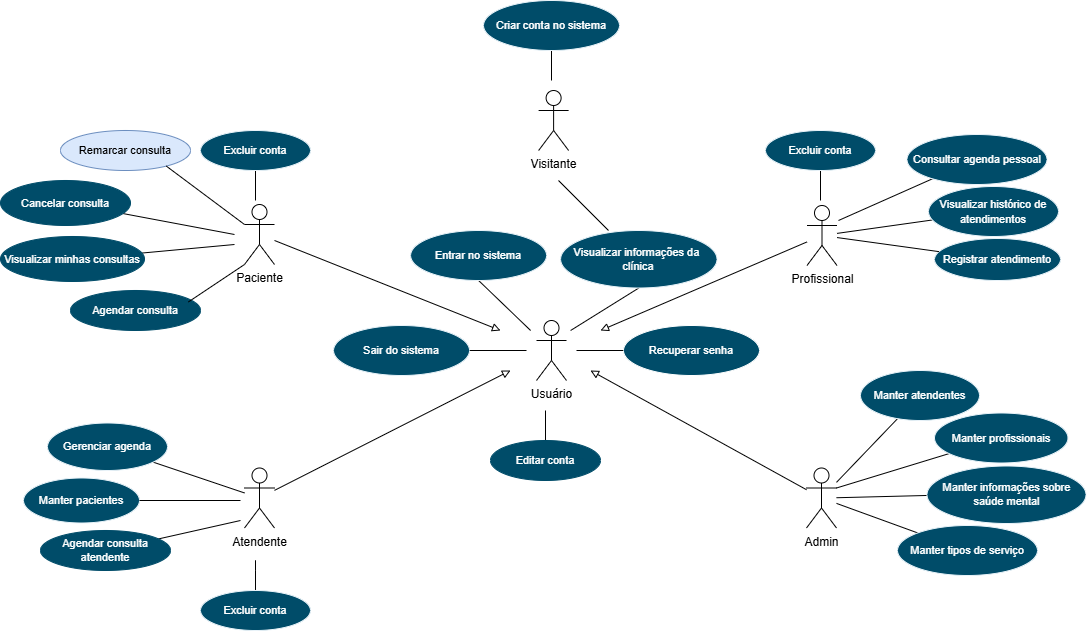

The diagram above was exported from draw.io. Its source (the exported page's mxGraphModel, read from the mxfile embedded in the PNG):
<mxGraphModel dx="1041" dy="894" grid="1" gridSize="10" guides="0" tooltips="1" connect="1" arrows="1" fold="1" page="1" pageScale="1" pageWidth="827" pageHeight="1169" math="0" shadow="0">
  <root>
    <mxCell id="0" />
    <mxCell id="1" parent="0" />
    <mxCell id="e7O0EFjPWnBAMHPJP0LU-36" value="Usuário" style="shape=umlActor;verticalLabelPosition=bottom;verticalAlign=top;html=1;outlineConnect=0;" parent="1" vertex="1">
      <mxGeometry x="2136" y="590" width="30" height="60" as="geometry" />
    </mxCell>
    <mxCell id="e7O0EFjPWnBAMHPJP0LU-37" style="edgeStyle=none;rounded=0;orthogonalLoop=1;jettySize=auto;html=1;exitX=0;exitY=0.5;exitDx=0;exitDy=0;strokeColor=default;align=center;verticalAlign=middle;fontFamily=Helvetica;fontSize=11;fontColor=default;labelBackgroundColor=default;startArrow=none;startFill=0;endArrow=none;endFill=0;" parent="1" source="e7O0EFjPWnBAMHPJP0LU-38" edge="1">
      <mxGeometry relative="1" as="geometry">
        <mxPoint x="2176" y="620" as="targetPoint" />
      </mxGeometry>
    </mxCell>
    <mxCell id="e7O0EFjPWnBAMHPJP0LU-38" value="&lt;font color=&quot;#ffffff&quot;&gt;Recuperar senha&lt;/font&gt;" style="ellipse;whiteSpace=wrap;html=1;fontFamily=Helvetica;fontSize=11;fontColor=#333333;labelBackgroundColor=none;fillColor=#004C69;strokeColor=#FFFFFF;" parent="1" vertex="1">
      <mxGeometry x="2223" y="595" width="136" height="50" as="geometry" />
    </mxCell>
    <mxCell id="e7O0EFjPWnBAMHPJP0LU-51" style="edgeStyle=none;rounded=0;orthogonalLoop=1;jettySize=auto;html=1;strokeColor=default;align=center;verticalAlign=middle;fontFamily=Helvetica;fontSize=11;fontColor=default;labelBackgroundColor=default;startArrow=none;startFill=0;endArrow=none;endFill=0;" parent="1" source="e7O0EFjPWnBAMHPJP0LU-40" edge="1">
      <mxGeometry relative="1" as="geometry">
        <mxPoint x="2145" y="680" as="targetPoint" />
      </mxGeometry>
    </mxCell>
    <mxCell id="e7O0EFjPWnBAMHPJP0LU-40" value="&lt;font color=&quot;#ffffff&quot;&gt;Editar conta&lt;/font&gt;" style="ellipse;whiteSpace=wrap;html=1;fontFamily=Helvetica;fontSize=11;labelBackgroundColor=none;fillColor=#004c69;strokeColor=#004C69;fontColor=#333333;" parent="1" vertex="1">
      <mxGeometry x="2090" y="710" width="110" height="40" as="geometry" />
    </mxCell>
    <mxCell id="e7O0EFjPWnBAMHPJP0LU-49" style="edgeStyle=none;rounded=0;orthogonalLoop=1;jettySize=auto;html=1;exitX=0.5;exitY=1;exitDx=0;exitDy=0;strokeColor=default;align=center;verticalAlign=middle;fontFamily=Helvetica;fontSize=11;fontColor=default;labelBackgroundColor=default;startArrow=none;startFill=0;endArrow=none;endFill=0;" parent="1" source="e7O0EFjPWnBAMHPJP0LU-42" edge="1">
      <mxGeometry relative="1" as="geometry">
        <mxPoint x="2130.11" y="600" as="targetPoint" />
      </mxGeometry>
    </mxCell>
    <mxCell id="e7O0EFjPWnBAMHPJP0LU-42" value="Entrar no sistema" style="ellipse;whiteSpace=wrap;html=1;fontFamily=Helvetica;fontSize=11;fontColor=#FFFFFF;labelBackgroundColor=none;fillColor=#004C69;strokeColor=#E9F3F9;" parent="1" vertex="1">
      <mxGeometry x="2010.11" y="500" width="136" height="50" as="geometry" />
    </mxCell>
    <mxCell id="e7O0EFjPWnBAMHPJP0LU-43" style="edgeStyle=none;rounded=0;orthogonalLoop=1;jettySize=auto;html=1;exitX=1;exitY=0.5;exitDx=0;exitDy=0;strokeColor=default;align=center;verticalAlign=middle;fontFamily=Helvetica;fontSize=11;fontColor=default;labelBackgroundColor=default;startArrow=none;startFill=0;endArrow=none;endFill=0;" parent="1" source="e7O0EFjPWnBAMHPJP0LU-44" edge="1">
      <mxGeometry relative="1" as="geometry">
        <mxPoint x="2126" y="620" as="targetPoint" />
      </mxGeometry>
    </mxCell>
    <mxCell id="e7O0EFjPWnBAMHPJP0LU-44" value="Sair do sistema" style="ellipse;whiteSpace=wrap;html=1;fontFamily=Helvetica;fontSize=11;fontColor=#FFFFFF;labelBackgroundColor=none;fillColor=#004C69;strokeColor=#E9F3F9;" parent="1" vertex="1">
      <mxGeometry x="1933.03" y="595" width="136" height="50" as="geometry" />
    </mxCell>
    <mxCell id="WHYWlsghIG-EDC8eEKVs-2" style="rounded=0;orthogonalLoop=1;jettySize=auto;html=1;endArrow=none;startFill=0;" parent="1" source="e7O0EFjPWnBAMHPJP0LU-46" edge="1">
      <mxGeometry relative="1" as="geometry">
        <mxPoint x="1855" y="840" as="targetPoint" />
        <Array as="points">
          <mxPoint x="1855" y="840" />
          <mxPoint x="1855" y="830" />
        </Array>
      </mxGeometry>
    </mxCell>
    <mxCell id="e7O0EFjPWnBAMHPJP0LU-46" value="Excluir conta" style="ellipse;whiteSpace=wrap;html=1;fontFamily=Helvetica;fontSize=11;fontColor=#FFFFFF;labelBackgroundColor=none;fillColor=#004C69;strokeColor=#E9F3F9;" parent="1" vertex="1">
      <mxGeometry x="1800" y="860" width="110" height="40" as="geometry" />
    </mxCell>
    <mxCell id="e7O0EFjPWnBAMHPJP0LU-50" style="edgeStyle=none;rounded=0;orthogonalLoop=1;jettySize=auto;html=1;exitX=0.5;exitY=1;exitDx=0;exitDy=0;strokeColor=default;align=center;verticalAlign=middle;fontFamily=Helvetica;fontSize=11;fontColor=default;labelBackgroundColor=default;startArrow=none;startFill=0;endArrow=none;endFill=0;" parent="1" source="e7O0EFjPWnBAMHPJP0LU-48" edge="1">
      <mxGeometry relative="1" as="geometry">
        <mxPoint x="2170.11" y="600" as="targetPoint" />
      </mxGeometry>
    </mxCell>
    <mxCell id="e7O0EFjPWnBAMHPJP0LU-48" value="Visualizar informações da&amp;nbsp;&lt;div&gt;clínica&lt;/div&gt;" style="ellipse;whiteSpace=wrap;html=1;fontFamily=Helvetica;fontSize=11;fontColor=#FFFFFF;labelBackgroundColor=none;fillColor=#004C69;strokeColor=#E9F3F9;" parent="1" vertex="1">
      <mxGeometry x="2160.11" y="500" width="156.4" height="57.5" as="geometry" />
    </mxCell>
    <mxCell id="e7O0EFjPWnBAMHPJP0LU-118" style="edgeStyle=none;rounded=0;orthogonalLoop=1;jettySize=auto;html=1;strokeColor=default;align=center;verticalAlign=middle;fontFamily=Helvetica;fontSize=11;fontColor=default;labelBackgroundColor=default;startArrow=none;startFill=0;endArrow=block;endFill=0;" parent="1" source="e7O0EFjPWnBAMHPJP0LU-54" edge="1">
      <mxGeometry relative="1" as="geometry">
        <mxPoint x="2190" y="640" as="targetPoint" />
      </mxGeometry>
    </mxCell>
    <mxCell id="ixyhoaIsoTg_aOQRkYTO-3" style="rounded=0;orthogonalLoop=1;jettySize=auto;html=1;exitX=1;exitY=0.3333333333333333;exitDx=0;exitDy=0;exitPerimeter=0;startArrow=none;startFill=0;endArrow=none;endFill=0;" parent="1" source="e7O0EFjPWnBAMHPJP0LU-54" target="ixyhoaIsoTg_aOQRkYTO-2" edge="1">
      <mxGeometry relative="1" as="geometry" />
    </mxCell>
    <mxCell id="e7O0EFjPWnBAMHPJP0LU-54" value="Admin" style="shape=umlActor;verticalLabelPosition=bottom;verticalAlign=top;html=1;outlineConnect=0;" parent="1" vertex="1">
      <mxGeometry x="2406" y="737.5" width="30" height="60" as="geometry" />
    </mxCell>
    <mxCell id="e7O0EFjPWnBAMHPJP0LU-115" style="edgeStyle=none;rounded=0;orthogonalLoop=1;jettySize=auto;html=1;strokeColor=default;align=center;verticalAlign=middle;fontFamily=Helvetica;fontSize=11;fontColor=default;labelBackgroundColor=default;startArrow=none;startFill=0;endArrow=block;endFill=0;" parent="1" source="e7O0EFjPWnBAMHPJP0LU-55" edge="1">
      <mxGeometry relative="1" as="geometry">
        <mxPoint x="2110" y="640" as="targetPoint" />
      </mxGeometry>
    </mxCell>
    <mxCell id="e7O0EFjPWnBAMHPJP0LU-55" value="Atendente" style="shape=umlActor;verticalLabelPosition=bottom;verticalAlign=top;html=1;outlineConnect=0;" parent="1" vertex="1">
      <mxGeometry x="1844" y="737.5" width="30" height="60" as="geometry" />
    </mxCell>
    <mxCell id="e7O0EFjPWnBAMHPJP0LU-56" style="rounded=0;orthogonalLoop=1;jettySize=auto;html=1;endArrow=none;endFill=0;" parent="1" source="e7O0EFjPWnBAMHPJP0LU-54" target="e7O0EFjPWnBAMHPJP0LU-57" edge="1">
      <mxGeometry relative="1" as="geometry">
        <mxPoint x="2546" y="782.5" as="targetPoint" />
      </mxGeometry>
    </mxCell>
    <mxCell id="e7O0EFjPWnBAMHPJP0LU-57" value="Manter atendentes" style="ellipse;whiteSpace=wrap;html=1;fontSize=11;fillColor=#004C69;fontColor=#FFFFFF;strokeColor=#E9F3F9;" parent="1" vertex="1">
      <mxGeometry x="2460" y="640" width="119" height="50" as="geometry" />
    </mxCell>
    <mxCell id="e7O0EFjPWnBAMHPJP0LU-61" style="rounded=0;orthogonalLoop=1;jettySize=auto;html=1;endArrow=none;endFill=0;" parent="1" source="e7O0EFjPWnBAMHPJP0LU-62" target="e7O0EFjPWnBAMHPJP0LU-54" edge="1">
      <mxGeometry relative="1" as="geometry" />
    </mxCell>
    <mxCell id="e7O0EFjPWnBAMHPJP0LU-62" value="Manter tipos de serviço" style="ellipse;whiteSpace=wrap;html=1;fontSize=11;fillColor=#004C69;strokeColor=#E9F3F9;fontColor=#FFFFFF;" parent="1" vertex="1">
      <mxGeometry x="2497" y="795" width="140" height="50" as="geometry" />
    </mxCell>
    <mxCell id="e7O0EFjPWnBAMHPJP0LU-63" style="edgeStyle=none;rounded=0;orthogonalLoop=1;jettySize=auto;html=1;strokeColor=default;align=center;verticalAlign=middle;fontFamily=Helvetica;fontSize=11;fontColor=default;labelBackgroundColor=default;endArrow=none;endFill=0;" parent="1" source="e7O0EFjPWnBAMHPJP0LU-64" target="e7O0EFjPWnBAMHPJP0LU-54" edge="1">
      <mxGeometry relative="1" as="geometry" />
    </mxCell>
    <mxCell id="e7O0EFjPWnBAMHPJP0LU-64" value="Manter informações sobre saúde mental" style="ellipse;whiteSpace=wrap;html=1;fontSize=11;fillColor=#004C69;fontColor=#FFFFFF;strokeColor=#E9F3F9;" parent="1" vertex="1">
      <mxGeometry x="2526.5" y="735.5" width="159" height="57.5" as="geometry" />
    </mxCell>
    <mxCell id="lnAsOg7gTQo4jJVtETAS-23" style="edgeStyle=none;rounded=0;orthogonalLoop=1;jettySize=auto;html=1;strokeColor=default;align=center;verticalAlign=middle;fontFamily=Helvetica;fontSize=11;fontColor=default;labelBackgroundColor=default;endArrow=none;endFill=0;" parent="1" edge="1">
      <mxGeometry relative="1" as="geometry">
        <mxPoint x="2158" y="450" as="sourcePoint" />
        <mxPoint x="2208" y="500" as="targetPoint" />
      </mxGeometry>
    </mxCell>
    <mxCell id="e7O0EFjPWnBAMHPJP0LU-65" value="Visitante" style="shape=umlActor;verticalLabelPosition=bottom;verticalAlign=top;html=1;" parent="1" vertex="1">
      <mxGeometry x="2138.11" y="360" width="30" height="60" as="geometry" />
    </mxCell>
    <mxCell id="e7O0EFjPWnBAMHPJP0LU-117" style="edgeStyle=none;rounded=0;orthogonalLoop=1;jettySize=auto;html=1;strokeColor=default;align=center;verticalAlign=middle;fontFamily=Helvetica;fontSize=11;fontColor=default;labelBackgroundColor=default;startArrow=none;startFill=0;endArrow=block;endFill=0;" parent="1" source="e7O0EFjPWnBAMHPJP0LU-68" edge="1">
      <mxGeometry relative="1" as="geometry">
        <mxPoint x="2200" y="600" as="targetPoint" />
      </mxGeometry>
    </mxCell>
    <mxCell id="e7O0EFjPWnBAMHPJP0LU-68" value="Profissional" style="shape=umlActor;verticalLabelPosition=bottom;verticalAlign=top;html=1;" parent="1" vertex="1">
      <mxGeometry x="2406.5" y="475" width="30" height="60" as="geometry" />
    </mxCell>
    <mxCell id="e7O0EFjPWnBAMHPJP0LU-116" style="edgeStyle=none;rounded=0;orthogonalLoop=1;jettySize=auto;html=1;strokeColor=default;align=center;verticalAlign=middle;fontFamily=Helvetica;fontSize=11;fontColor=default;labelBackgroundColor=default;startArrow=none;startFill=0;endArrow=block;endFill=0;" parent="1" source="e7O0EFjPWnBAMHPJP0LU-71" edge="1">
      <mxGeometry relative="1" as="geometry">
        <mxPoint x="2100" y="600" as="targetPoint" />
      </mxGeometry>
    </mxCell>
    <mxCell id="e7O0EFjPWnBAMHPJP0LU-71" value="Paciente" style="shape=umlActor;verticalLabelPosition=bottom;verticalAlign=top;html=1;" parent="1" vertex="1">
      <mxGeometry x="1844" y="474" width="30" height="60" as="geometry" />
    </mxCell>
    <mxCell id="e7O0EFjPWnBAMHPJP0LU-72" style="edgeStyle=none;rounded=0;orthogonalLoop=1;jettySize=auto;html=1;strokeColor=default;align=center;verticalAlign=middle;fontFamily=Helvetica;fontSize=11;fontColor=default;labelBackgroundColor=default;endArrow=none;endFill=0;" parent="1" source="e7O0EFjPWnBAMHPJP0LU-73" edge="1">
      <mxGeometry relative="1" as="geometry">
        <mxPoint x="1834" y="504" as="targetPoint" />
      </mxGeometry>
    </mxCell>
    <mxCell id="e7O0EFjPWnBAMHPJP0LU-73" value="&lt;font color=&quot;#ffffff&quot;&gt;Cancelar consulta&lt;/font&gt;" style="ellipse;whiteSpace=wrap;html=1;fontFamily=Helvetica;fontSize=11;fontColor=#333333;labelBackgroundColor=none;fillColor=#004c69;strokeColor=#004C69;" parent="1" vertex="1">
      <mxGeometry x="1600" y="450" width="130" height="45" as="geometry" />
    </mxCell>
    <mxCell id="e7O0EFjPWnBAMHPJP0LU-76" style="edgeStyle=none;rounded=0;orthogonalLoop=1;jettySize=auto;html=1;strokeColor=default;align=center;verticalAlign=middle;fontFamily=Helvetica;fontSize=11;fontColor=default;labelBackgroundColor=default;endArrow=none;endFill=0;" parent="1" source="e7O0EFjPWnBAMHPJP0LU-77" edge="1">
      <mxGeometry relative="1" as="geometry">
        <mxPoint x="2151" y="350" as="targetPoint" />
      </mxGeometry>
    </mxCell>
    <mxCell id="e7O0EFjPWnBAMHPJP0LU-77" value="Criar conta no sistema" style="ellipse;whiteSpace=wrap;html=1;fontFamily=Helvetica;fontSize=11;fontColor=#FFFFFF;labelBackgroundColor=none;fillColor=#004C69;strokeColor=#E9F3F9;" parent="1" vertex="1">
      <mxGeometry x="2083" y="270" width="136" height="50" as="geometry" />
    </mxCell>
    <mxCell id="e7O0EFjPWnBAMHPJP0LU-82" value="" style="ellipse;whiteSpace=wrap;html=1;align=center;aspect=fixed;fillColor=none;strokeColor=none;resizable=0;perimeter=centerPerimeter;rotatable=0;allowArrows=0;points=[];outlineConnect=1;fontFamily=Helvetica;fontSize=11;fontColor=default;labelBackgroundColor=default;" parent="1" vertex="1">
      <mxGeometry x="2506.5" y="475" width="10" height="10" as="geometry" />
    </mxCell>
    <mxCell id="FBQNg3yo92agxncLhSGo-8" style="edgeStyle=none;shape=connector;rounded=0;orthogonalLoop=1;jettySize=auto;html=1;strokeColor=default;align=center;verticalAlign=middle;fontFamily=Helvetica;fontSize=11;fontColor=default;labelBackgroundColor=default;startFill=0;endArrow=none;" edge="1" parent="1" source="e7O0EFjPWnBAMHPJP0LU-85" target="e7O0EFjPWnBAMHPJP0LU-55">
      <mxGeometry relative="1" as="geometry" />
    </mxCell>
    <mxCell id="e7O0EFjPWnBAMHPJP0LU-85" value="Gerenciar agenda" style="ellipse;whiteSpace=wrap;html=1;fontFamily=Helvetica;fontSize=11;labelBackgroundColor=none;fillColor=#004C69;strokeColor=#E9F3F9;fontColor=#FFFFFF;" parent="1" vertex="1">
      <mxGeometry x="1647" y="692.5" width="120" height="47.5" as="geometry" />
    </mxCell>
    <mxCell id="e7O0EFjPWnBAMHPJP0LU-86" value="Registrar atendimento" style="ellipse;whiteSpace=wrap;html=1;fontFamily=Helvetica;fontSize=11;labelBackgroundColor=none;fillColor=#004C69;strokeColor=#E9F3F9;fontColor=#FFFFFF;" parent="1" vertex="1">
      <mxGeometry x="2534" y="508" width="126" height="42" as="geometry" />
    </mxCell>
    <mxCell id="e7O0EFjPWnBAMHPJP0LU-87" style="edgeStyle=none;rounded=0;orthogonalLoop=1;jettySize=auto;html=1;strokeColor=default;align=center;verticalAlign=middle;fontFamily=Helvetica;fontSize=11;fontColor=default;labelBackgroundColor=default;endArrow=none;endFill=0;" parent="1" source="e7O0EFjPWnBAMHPJP0LU-86" target="e7O0EFjPWnBAMHPJP0LU-68" edge="1">
      <mxGeometry relative="1" as="geometry" />
    </mxCell>
    <mxCell id="e7O0EFjPWnBAMHPJP0LU-88" style="edgeStyle=none;rounded=0;orthogonalLoop=1;jettySize=auto;html=1;strokeColor=default;align=center;verticalAlign=middle;fontFamily=Helvetica;fontSize=11;fontColor=default;labelBackgroundColor=default;endArrow=none;endFill=0;" parent="1" source="e7O0EFjPWnBAMHPJP0LU-89" edge="1">
      <mxGeometry relative="1" as="geometry">
        <mxPoint x="2438" y="490" as="targetPoint" />
      </mxGeometry>
    </mxCell>
    <mxCell id="e7O0EFjPWnBAMHPJP0LU-89" value="Consultar agenda pessoal" style="ellipse;whiteSpace=wrap;html=1;fontFamily=Helvetica;fontSize=11;fontColor=#FFFFFF;labelBackgroundColor=none;fillColor=#004C69;strokeColor=#E9F3F9;" parent="1" vertex="1">
      <mxGeometry x="2506.5" y="404" width="140" height="50" as="geometry" />
    </mxCell>
    <mxCell id="e7O0EFjPWnBAMHPJP0LU-94" value="Manter pacientes" style="ellipse;whiteSpace=wrap;html=1;fontFamily=Helvetica;fontSize=11;labelBackgroundColor=none;fillColor=#004C69;strokeColor=#E9F3F9;fontColor=#FFFFFF;" parent="1" vertex="1">
      <mxGeometry x="1623" y="747.5" width="116" height="45" as="geometry" />
    </mxCell>
    <mxCell id="e7O0EFjPWnBAMHPJP0LU-96" style="edgeStyle=none;rounded=0;orthogonalLoop=1;jettySize=auto;html=1;entryX=1;entryY=0.5;entryDx=0;entryDy=0;strokeColor=default;align=center;verticalAlign=middle;fontFamily=Helvetica;fontSize=11;fontColor=default;labelBackgroundColor=default;endArrow=none;endFill=0;" parent="1" edge="1">
      <mxGeometry relative="1" as="geometry">
        <mxPoint x="2611.5" y="505" as="sourcePoint" />
        <mxPoint x="2611.5" y="505" as="targetPoint" />
      </mxGeometry>
    </mxCell>
    <mxCell id="e7O0EFjPWnBAMHPJP0LU-97" style="edgeStyle=none;rounded=0;orthogonalLoop=1;jettySize=auto;html=1;strokeColor=default;align=center;verticalAlign=middle;fontFamily=Helvetica;fontSize=11;fontColor=default;labelBackgroundColor=default;endArrow=none;endFill=0;" parent="1" source="e7O0EFjPWnBAMHPJP0LU-98" target="e7O0EFjPWnBAMHPJP0LU-68" edge="1">
      <mxGeometry relative="1" as="geometry">
        <mxPoint x="2441.5" y="495" as="targetPoint" />
      </mxGeometry>
    </mxCell>
    <mxCell id="e7O0EFjPWnBAMHPJP0LU-98" value="&lt;font style=&quot;font-size: 11px;&quot; data-sider-select-id=&quot;bfecefa2-7e74-452a-9cd0-36b41d716da9&quot;&gt;Visualizar histórico de atendimentos&lt;/font&gt;" style="ellipse;whiteSpace=wrap;html=1;fillColor=#004C69;fontColor=#FFFFFF;strokeColor=#E9F3F9;" parent="1" vertex="1">
      <mxGeometry x="2528" y="456" width="130" height="50" as="geometry" />
    </mxCell>
    <mxCell id="e7O0EFjPWnBAMHPJP0LU-101" style="edgeStyle=none;rounded=0;orthogonalLoop=1;jettySize=auto;html=1;strokeColor=default;align=center;verticalAlign=middle;fontFamily=Helvetica;fontSize=11;fontColor=default;labelBackgroundColor=default;endArrow=none;endFill=0;" parent="1" source="e7O0EFjPWnBAMHPJP0LU-102" edge="1">
      <mxGeometry relative="1" as="geometry">
        <mxPoint x="1834" y="514" as="targetPoint" />
      </mxGeometry>
    </mxCell>
    <mxCell id="e7O0EFjPWnBAMHPJP0LU-102" value="&lt;font color=&quot;#ffffff&quot;&gt;Visualizar minhas consultas&lt;/font&gt;" style="ellipse;whiteSpace=wrap;html=1;fontSize=11;fillColor=#004c69;fontColor=#333333;strokeColor=#004C69;" parent="1" vertex="1">
      <mxGeometry x="1600" y="506" width="144" height="45" as="geometry" />
    </mxCell>
    <mxCell id="lnAsOg7gTQo4jJVtETAS-7" value="&lt;font color=&quot;#ffffff&quot;&gt;Agendar consulta&lt;/font&gt;" style="ellipse;whiteSpace=wrap;html=1;fontFamily=Helvetica;fontSize=11;labelBackgroundColor=none;fillColor=#004c69;strokeColor=#004C69;" parent="1" vertex="1">
      <mxGeometry x="1670" y="560" width="130" height="40" as="geometry" />
    </mxCell>
    <mxCell id="ixyhoaIsoTg_aOQRkYTO-2" value="Manter profissionais" style="ellipse;whiteSpace=wrap;html=1;fontSize=11;fillColor=#004C69;fontColor=#FFFFFF;strokeColor=#E9F3F9;" parent="1" vertex="1">
      <mxGeometry x="2534" y="682.5" width="133.5" height="50" as="geometry" />
    </mxCell>
    <mxCell id="WHYWlsghIG-EDC8eEKVs-1" style="rounded=0;orthogonalLoop=1;jettySize=auto;html=1;endArrow=none;startFill=0;" parent="1" source="pUIp1JMgMk8pez5zlUwa-1" edge="1">
      <mxGeometry relative="1" as="geometry">
        <mxPoint x="1840" y="790" as="targetPoint" />
      </mxGeometry>
    </mxCell>
    <mxCell id="pUIp1JMgMk8pez5zlUwa-1" value="&lt;font color=&quot;#ffffff&quot;&gt;Agendar consulta atendente&lt;/font&gt;" style="ellipse;whiteSpace=wrap;html=1;fontFamily=Helvetica;fontSize=11;labelBackgroundColor=none;fillColor=#004c69;strokeColor=#004C69;" parent="1" vertex="1">
      <mxGeometry x="1640" y="800" width="130" height="40" as="geometry" />
    </mxCell>
    <mxCell id="WHYWlsghIG-EDC8eEKVs-5" style="edgeStyle=none;shape=connector;rounded=0;orthogonalLoop=1;jettySize=auto;html=1;strokeColor=default;align=center;verticalAlign=middle;fontFamily=Helvetica;fontSize=11;fontColor=default;labelBackgroundColor=default;startFill=0;endArrow=none;" parent="1" source="WHYWlsghIG-EDC8eEKVs-4" edge="1">
      <mxGeometry relative="1" as="geometry">
        <mxPoint x="1855" y="470" as="targetPoint" />
      </mxGeometry>
    </mxCell>
    <mxCell id="WHYWlsghIG-EDC8eEKVs-4" value="Excluir conta" style="ellipse;whiteSpace=wrap;html=1;fontFamily=Helvetica;fontSize=11;fontColor=#FFFFFF;labelBackgroundColor=none;fillColor=#004C69;strokeColor=#E9F3F9;" parent="1" vertex="1">
      <mxGeometry x="1800" y="400" width="110" height="40" as="geometry" />
    </mxCell>
    <mxCell id="WHYWlsghIG-EDC8eEKVs-7" style="edgeStyle=none;shape=connector;rounded=0;orthogonalLoop=1;jettySize=auto;html=1;strokeColor=default;align=center;verticalAlign=middle;fontFamily=Helvetica;fontSize=11;fontColor=default;labelBackgroundColor=default;startFill=0;endArrow=none;" parent="1" source="WHYWlsghIG-EDC8eEKVs-6" edge="1">
      <mxGeometry relative="1" as="geometry">
        <mxPoint x="2420" y="470" as="targetPoint" />
      </mxGeometry>
    </mxCell>
    <mxCell id="WHYWlsghIG-EDC8eEKVs-6" value="Excluir conta" style="ellipse;whiteSpace=wrap;html=1;fontFamily=Helvetica;fontSize=11;fontColor=#FFFFFF;labelBackgroundColor=none;fillColor=#004C69;strokeColor=#E9F3F9;" parent="1" vertex="1">
      <mxGeometry x="2365" y="400" width="110" height="40" as="geometry" />
    </mxCell>
    <mxCell id="FBQNg3yo92agxncLhSGo-4" value="&lt;font style=&quot;font-size: 11px;&quot;&gt;Remarcar consulta&lt;/font&gt;" style="ellipse;whiteSpace=wrap;html=1;align=center;fillColor=#dae8fc;strokeColor=#6c8ebf;" vertex="1" parent="1">
      <mxGeometry x="1660" y="400" width="130" height="40" as="geometry" />
    </mxCell>
    <mxCell id="FBQNg3yo92agxncLhSGo-6" style="rounded=0;orthogonalLoop=1;jettySize=auto;html=1;exitX=0;exitY=0.3333333333333333;exitDx=0;exitDy=0;exitPerimeter=0;entryX=0.814;entryY=0.89;entryDx=0;entryDy=0;entryPerimeter=0;endArrow=none;startFill=0;" edge="1" parent="1" source="e7O0EFjPWnBAMHPJP0LU-71" target="FBQNg3yo92agxncLhSGo-4">
      <mxGeometry relative="1" as="geometry" />
    </mxCell>
    <mxCell id="FBQNg3yo92agxncLhSGo-7" style="edgeStyle=none;shape=connector;rounded=0;orthogonalLoop=1;jettySize=auto;html=1;exitX=0;exitY=1;exitDx=0;exitDy=0;exitPerimeter=0;entryX=0.907;entryY=0.286;entryDx=0;entryDy=0;entryPerimeter=0;strokeColor=default;align=center;verticalAlign=middle;fontFamily=Helvetica;fontSize=11;fontColor=default;labelBackgroundColor=default;startFill=0;endArrow=none;" edge="1" parent="1" source="e7O0EFjPWnBAMHPJP0LU-71" target="lnAsOg7gTQo4jJVtETAS-7">
      <mxGeometry relative="1" as="geometry" />
    </mxCell>
    <mxCell id="FBQNg3yo92agxncLhSGo-11" style="edgeStyle=none;shape=connector;rounded=0;orthogonalLoop=1;jettySize=auto;html=1;strokeColor=default;align=center;verticalAlign=middle;fontFamily=Helvetica;fontSize=11;fontColor=default;labelBackgroundColor=default;startFill=0;endArrow=none;" edge="1" parent="1" source="e7O0EFjPWnBAMHPJP0LU-94">
      <mxGeometry relative="1" as="geometry">
        <mxPoint x="1840" y="770" as="targetPoint" />
      </mxGeometry>
    </mxCell>
  </root>
</mxGraphModel>